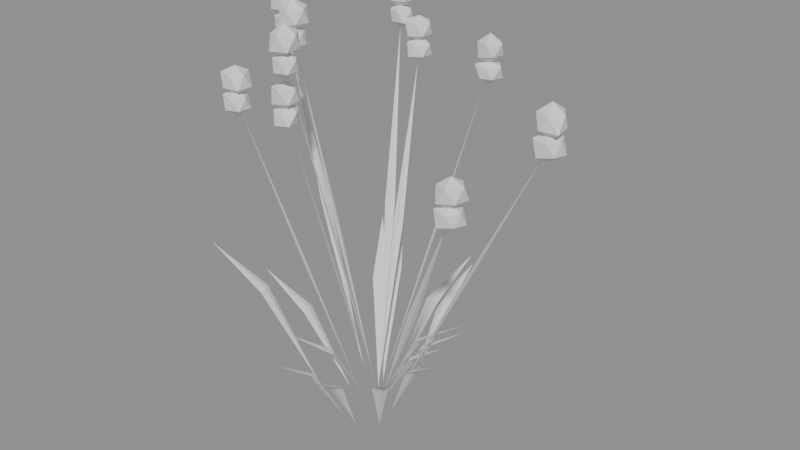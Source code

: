 # Source: lavender_31.blend  (saved by Blender 5.3.31; exported with 4.5.12 LTS)
import bpy
from mathutils import Matrix  # noqa: F401  (used for matrix-valued properties, if any)

bpy.ops.wm.read_factory_settings(use_empty=True)
scene = bpy.context.scene
scene.name = 'Scene'

# ---- meshes
me_blades = bpy.data.meshes.new('blades')
me_blades.from_pydata([(0.01121, 0.0008663, 0.02), (0.1451, 0.01121, 0.183), (0.07898, -0.004927, 0.1336), (0.07729, 0.01701, 0.1336), (0.07593, 0.005869, 0.1351), (0.08035, 0.006211, 0.1322), (-0.005599, -0.01269, 0.02), (-0.05242, -0.1188, 0.1608), (-0.03907, -0.0613, 0.1182), (-0.01894, -0.07018, 0.1182), (-0.02811, -0.06372, 0.1196), (-0.0299, -0.06777, 0.1167), (0.008643, 0.07526, 0.02), (0.02214, 0.1928, 0.1636), (0.02632, 0.1328, 0.1201), (0.004461, 0.1353, 0.1201), (0.01514, 0.1318, 0.1215), (0.01564, 0.1362, 0.1187), (-0.003886, -0.0661, 0.02), (-0.01078, -0.1835, 0.1627), (-0.01832, -0.1241, 0.1195), (0.003646, -0.1254, 0.1195), (-0.007205, -0.1226, 0.1209), (-0.007465, -0.127, 0.1181), (-0.04366, -0.009949, 0.02), (-0.1758, -0.04007, 0.1846), (-0.1122, -0.01428, 0.1347), (-0.1073, -0.03573, 0.1347), (-0.1076, -0.02452, 0.1362), (-0.1119, -0.0255, 0.1333), (0.009309, -0.0002139, 0.02), (0.1193, -0.00274, 0.1535), (0.06403, -0.01247, 0.1131), (0.06454, 0.00952, 0.1131), (0.06207, -0.001426, 0.1145), (0.0665, -0.001528, 0.1116), (0.03745, -0.01488, 0.02), (0.1504, -0.05978, 0.1676), (0.08988, -0.04755, 0.1229), (0.09801, -0.02711, 0.1229), (0.09188, -0.03651, 0.1243), (0.096, -0.03815, 0.1215), (-0.01764, 0.03194, 0.02), (-0.1003, 0.1816, 0.2275), (-0.04933, 0.1121, 0.1647), (-0.06858, 0.1014, 0.1647), (-0.05788, 0.1048, 0.1661), (-0.06003, 0.1087, 0.1632), (0.005351, 0.02102, 0.02), (0.04156, 0.1633, 0.1982), (0.03411, 0.08943, 0.1442), (0.01279, 0.09486, 0.1442), (0.02291, 0.09, 0.1457), (0.024, 0.09429, 0.1428), (-0.09118, -0.02798, 0.02), (-0.2473, -0.07588, 0.2183), (-0.1725, -0.04141, 0.1582), (-0.166, -0.06245, 0.1582), (-0.1671, -0.05128, 0.1597), (-0.1714, -0.05258, 0.1568), (-0.01255, 0.01607, 0.02), (-0.113, 0.1447, 0.2181), (-0.05409, 0.08715, 0.1581), (-0.07143, 0.07361, 0.1581), (-0.06139, 0.07863, 0.1595), (-0.06412, 0.08212, 0.1567), (0.00303, -0.0002102, 0.02), (0.1592, -0.01104, 0.2101), (0.08036, -0.0166, 0.1525), (0.08189, 0.005346, 0.1525), (0.07891, -0.005474, 0.1539), (0.08334, -0.005781, 0.1511), (0.04408, -0.04792, 0.02), (0.1273, -0.1384, 0.1692), (0.07758, -0.1006, 0.124), (0.09377, -0.0857, 0.124), (0.08418, -0.09152, 0.1254), (0.08718, -0.09478, 0.1226), (0.02106, -0.06988, 0.02), (0.05606, -0.186, 0.1673), (0.02803, -0.1311, 0.1227), (0.0491, -0.1248, 0.1227), (0.03792, -0.1258, 0.1241), (0.0392, -0.1301, 0.1212)], [], [(0, 2, 4), (2, 1, 4), (1, 3, 4), (3, 0, 4), (2, 0, 5), (1, 2, 5), (3, 1, 5), (0, 3, 5), (6, 8, 10), (8, 7, 10), (7, 9, 10), (9, 6, 10), (8, 6, 11), (7, 8, 11), (9, 7, 11), (6, 9, 11), (12, 14, 16), (14, 13, 16), (13, 15, 16), (15, 12, 16), (14, 12, 17), (13, 14, 17), (15, 13, 17), (12, 15, 17), (18, 20, 22), (20, 19, 22), (19, 21, 22), (21, 18, 22), (20, 18, 23), (19, 20, 23), (21, 19, 23), (18, 21, 23), (24, 26, 28), (26, 25, 28), (25, 27, 28), (27, 24, 28), (26, 24, 29), (25, 26, 29), (27, 25, 29), (24, 27, 29), (30, 32, 34), (32, 31, 34), (31, 33, 34), (33, 30, 34), (32, 30, 35), (31, 32, 35), (33, 31, 35), (30, 33, 35), (36, 38, 40), (38, 37, 40), (37, 39, 40), (39, 36, 40), (38, 36, 41), (37, 38, 41), (39, 37, 41), (36, 39, 41), (42, 44, 46), (44, 43, 46), (43, 45, 46), (45, 42, 46), (44, 42, 47), (43, 44, 47), (45, 43, 47), (42, 45, 47), (48, 50, 52), (50, 49, 52), (49, 51, 52), (51, 48, 52), (50, 48, 53), (49, 50, 53), (51, 49, 53), (48, 51, 53), (54, 56, 58), (56, 55, 58), (55, 57, 58), (57, 54, 58), (56, 54, 59), (55, 56, 59), (57, 55, 59), (54, 57, 59), (60, 62, 64), (62, 61, 64), (61, 63, 64), (63, 60, 64), (62, 60, 65), (61, 62, 65), (63, 61, 65), (60, 63, 65), (66, 68, 70), (68, 67, 70), (67, 69, 70), (69, 66, 70), (68, 66, 71), (67, 68, 71), (69, 67, 71), (66, 69, 71), (72, 74, 76), (74, 73, 76), (73, 75, 76), (75, 72, 76), (74, 72, 77), (73, 74, 77), (75, 73, 77), (72, 75, 77), (78, 80, 82), (80, 79, 82), (79, 81, 82), (81, 78, 82), (80, 78, 83), (79, 80, 83), (81, 79, 83), (78, 81, 83)])
me_blades.update()
me_stems = bpy.data.meshes.new('stems')
me_stems.from_pydata([(-0.006661, -0.008144, 0.05), (-0.06764, -0.08269, 0.4416), (-0.04257, -0.04099, 0.2458), (-0.03173, -0.04985, 0.2458), (-0.03612, -0.04416, 0.2462), (-0.03818, -0.04668, 0.2454), (-0.009612, 0.01641, 0.05), (-0.1003, 0.1711, 0.5074), (-0.0489, 0.09732, 0.2787), (-0.06098, 0.09024, 0.2787), (-0.05415, 0.09243, 0.2793), (-0.05573, 0.09513, 0.2781), (0.04549, -0.01128, 0.05), (0.3054, -0.07572, 0.5157), (0.1738, -0.05029, 0.2828), (0.1771, -0.0367, 0.2828), (0.174, -0.04315, 0.2837), (0.1769, -0.04385, 0.282), (-0.002932, 0.007938, 0.05), (-0.05845, 0.1582, 0.4679), (-0.02412, 0.08551, 0.2589), (-0.03726, 0.08066, 0.2589), (-0.03015, 0.08161, 0.2595), (-0.03123, 0.08456, 0.2583), (-0.00205, -0.003994, 0.05), (-0.04982, -0.09704, 0.5124), (-0.03216, -0.04732, 0.2812), (-0.01971, -0.05371, 0.2812), (-0.02518, -0.04906, 0.2816), (-0.02668, -0.05197, 0.2808), (-0.02683, -0.01985, 0.05), (-0.1378, -0.102, 0.4576), (-0.08649, -0.05529, 0.2538), (-0.07816, -0.06654, 0.2538), (-0.08104, -0.05997, 0.2544), (-0.0836, -0.06186, 0.2533), (0.02633, -0.01669, 0.05), (0.2309, -0.1463, 0.4359), (0.1249, -0.08743, 0.243), (0.1324, -0.0756, 0.243), (0.1274, -0.08075, 0.2439), (0.1298, -0.08227, 0.2421), (-0.03689, 0.01077, 0.05), (-0.2165, 0.06319, 0.509), (-0.1247, 0.0437, 0.2795), (-0.1286, 0.03026, 0.2795), (-0.1252, 0.03654, 0.2801), (-0.1282, 0.03741, 0.2788), (-0.005246, -0.002141, 0.05), (-0.09372, -0.03826, 0.5202), (-0.05213, -0.01372, 0.2851), (-0.04684, -0.02668, 0.2851), (-0.04796, -0.01958, 0.2854), (-0.05101, -0.02082, 0.2848), (0.006819, 0.006349, 0.05), (0.1007, 0.09371, 0.4883), (0.05851, 0.04491, 0.2691), (0.04897, 0.05516, 0.2691), (0.05256, 0.04893, 0.2696), (0.05492, 0.05113, 0.2687)], [], [(0, 2, 4), (2, 1, 4), (1, 3, 4), (3, 0, 4), (2, 0, 5), (1, 2, 5), (3, 1, 5), (0, 3, 5), (6, 8, 10), (8, 7, 10), (7, 9, 10), (9, 6, 10), (8, 6, 11), (7, 8, 11), (9, 7, 11), (6, 9, 11), (12, 14, 16), (14, 13, 16), (13, 15, 16), (15, 12, 16), (14, 12, 17), (13, 14, 17), (15, 13, 17), (12, 15, 17), (18, 20, 22), (20, 19, 22), (19, 21, 22), (21, 18, 22), (20, 18, 23), (19, 20, 23), (21, 19, 23), (18, 21, 23), (24, 26, 28), (26, 25, 28), (25, 27, 28), (27, 24, 28), (26, 24, 29), (25, 26, 29), (27, 25, 29), (24, 27, 29), (30, 32, 34), (32, 31, 34), (31, 33, 34), (33, 30, 34), (32, 30, 35), (31, 32, 35), (33, 31, 35), (30, 33, 35), (36, 38, 40), (38, 37, 40), (37, 39, 40), (39, 36, 40), (38, 36, 41), (37, 38, 41), (39, 37, 41), (36, 39, 41), (42, 44, 46), (44, 43, 46), (43, 45, 46), (45, 42, 46), (44, 42, 47), (43, 44, 47), (45, 43, 47), (42, 45, 47), (48, 50, 52), (50, 49, 52), (49, 51, 52), (51, 48, 52), (50, 48, 53), (49, 50, 53), (51, 49, 53), (48, 51, 53), (54, 56, 58), (56, 55, 58), (55, 57, 58), (57, 54, 58), (56, 54, 59), (55, 56, 59), (57, 55, 59), (54, 57, 59)])
me_stems.update()
me_spikes = bpy.data.meshes.new('spikes')
me_spikes.from_pydata([(-0.07045, -0.08613, 0.4695), (-0.0556, -0.09691, 0.4805), (-0.07655, -0.1049, 0.4798), (-0.09048, -0.08613, 0.4797), (-0.07661, -0.06717, 0.4797), (-0.05656, -0.07604, 0.4811), (-0.06418, -0.1054, 0.4998), (-0.08459, -0.0964, 0.4984), (-0.08408, -0.07623, 0.4981), (-0.06559, -0.07119, 0.4975), (-0.0525, -0.08613, 0.4987), (-0.07045, -0.08613, 0.5076), (-0.07045, -0.08613, 0.4429), (-0.05699, -0.09591, 0.4514), (-0.07584, -0.1027, 0.451), (-0.08777, -0.08613, 0.451), (-0.07481, -0.07272, 0.4526), (-0.05914, -0.07791, 0.4527), (-0.06584, -0.1003, 0.4671), (-0.08368, -0.09574, 0.4679), (-0.0848, -0.0757, 0.4685), (-0.06503, -0.06944, 0.4685), (-0.05225, -0.08613, 0.4688), (-0.07045, -0.08613, 0.4782), (-0.1037, 0.177, 0.5339), (-0.09013, 0.1672, 0.5463), (-0.1089, 0.1609, 0.5463), (-0.12, 0.177, 0.5465), (-0.1093, 0.1942, 0.5457), (-0.08876, 0.1879, 0.5455), (-0.09805, 0.1596, 0.5638), (-0.1177, 0.1668, 0.5634), (-0.1178, 0.1873, 0.5634), (-0.09859, 0.1927, 0.563), (-0.08412, 0.177, 0.5645), (-0.1037, 0.177, 0.5752), (-0.1037, 0.177, 0.5054), (-0.08946, 0.1667, 0.5159), (-0.1083, 0.1627, 0.5172), (-0.118, 0.177, 0.5176), (-0.1084, 0.1913, 0.5172), (-0.08908, 0.1876, 0.5157), (-0.09829, 0.1604, 0.5335), (-0.1164, 0.1678, 0.5325), (-0.1178, 0.1873, 0.5334), (-0.09896, 0.1916, 0.5324), (-0.08584, 0.177, 0.5336), (-0.1037, 0.177, 0.5405), (0.3071, -0.07613, 0.5272), (0.3237, -0.08816, 0.5384), (0.3017, -0.09274, 0.54), (0.2894, -0.07613, 0.5398), (0.3022, -0.061, 0.5407), (0.3206, -0.06633, 0.5403), (0.3122, -0.09179, 0.5569), (0.2935, -0.086, 0.5571), (0.2945, -0.06698, 0.5565), (0.3123, -0.06014, 0.5571), (0.3229, -0.07613, 0.5566), (0.3071, -0.07613, 0.5688), (0.3071, -0.07613, 0.5012), (0.3191, -0.08482, 0.5113), (0.3015, -0.09348, 0.5096), (0.2919, -0.07613, 0.5111), (0.3021, -0.06068, 0.5106), (0.3217, -0.06555, 0.5097), (0.3125, -0.09263, 0.5274), (0.2923, -0.08692, 0.5279), (0.2936, -0.06636, 0.527), (0.3126, -0.05912, 0.5276), (0.3211, -0.07613, 0.5257), (0.3071, -0.07613, 0.5379), (-0.06098, 0.1651, 0.4979), (-0.04729, 0.1552, 0.5085), (-0.06696, 0.1467, 0.5073), (-0.08017, 0.1651, 0.5074), (-0.06625, 0.1813, 0.5084), (-0.04711, 0.1752, 0.5084), (-0.05582, 0.1492, 0.5253), (-0.07734, 0.1532, 0.5271), (-0.07595, 0.176, 0.5262), (-0.05585, 0.1809, 0.5253), (-0.04292, 0.1651, 0.526), (-0.06098, 0.1651, 0.5343), (-0.06098, 0.1651, 0.4702), (-0.04795, 0.1556, 0.4789), (-0.06666, 0.1476, 0.4778), (-0.07881, 0.1651, 0.478), (-0.06603, 0.1806, 0.4788), (-0.04693, 0.1753, 0.4783), (-0.05638, 0.1509, 0.4944), (-0.07477, 0.1551, 0.4955), (-0.07595, 0.176, 0.4962), (-0.05653, 0.1788, 0.4942), (-0.04279, 0.1651, 0.4961), (-0.06098, 0.1651, 0.5076), (-0.05223, -0.1017, 0.5465), (-0.03639, -0.1132, 0.5559), (-0.05857, -0.1212, 0.5555), (-0.06823, -0.1017, 0.5577), (-0.0577, -0.0849, 0.5569), (-0.03735, -0.09092, 0.5565), (-0.04621, -0.1202, 0.5755), (-0.06568, -0.1115, 0.574), (-0.06779, -0.09043, 0.5754), (-0.04636, -0.08368, 0.5752), (-0.03242, -0.1017, 0.5756), (-0.05223, -0.1017, 0.5871), (-0.05223, -0.1017, 0.5158), (-0.0388, -0.1115, 0.5274), (-0.05727, -0.1172, 0.5276), (-0.06814, -0.1017, 0.5278), (-0.05706, -0.08685, 0.5279), (-0.03935, -0.09238, 0.5278), (-0.04726, -0.117, 0.5438), (-0.06483, -0.1109, 0.5435), (-0.06387, -0.09328, 0.5429), (-0.04741, -0.08689, 0.5435), (-0.03398, -0.1017, 0.5449), (-0.05223, -0.1017, 0.5527), (-0.1406, -0.104, 0.475), (-0.1247, -0.1156, 0.4881), (-0.1461, -0.1208, 0.4891), (-0.157, -0.104, 0.4897), (-0.1468, -0.0851, 0.4879), (-0.1242, -0.0921, 0.4877), (-0.1354, -0.1201, 0.5063), (-0.1558, -0.1151, 0.5073), (-0.1562, -0.09273, 0.5075), (-0.1349, -0.08642, 0.5072), (-0.1248, -0.104, 0.5058), (-0.1406, -0.104, 0.5163), (-0.1406, -0.104, 0.4487), (-0.1271, -0.1139, 0.4595), (-0.1458, -0.1201, 0.4594), (-0.1557, -0.104, 0.4604), (-0.1462, -0.08699, 0.4589), (-0.1265, -0.0938, 0.4592), (-0.1357, -0.1193, 0.4759), (-0.155, -0.1145, 0.4768), (-0.1529, -0.09515, 0.4755), (-0.1356, -0.08858, 0.476), (-0.1244, -0.104, 0.476), (-0.1406, -0.104, 0.4884), (0.2339, -0.1482, 0.449), (0.2477, -0.1583, 0.4631), (0.2279, -0.1667, 0.4619), (0.2171, -0.1482, 0.4632), (0.2277, -0.1293, 0.4616), (0.2501, -0.1365, 0.4616), (0.2397, -0.1662, 0.481), (0.2214, -0.1573, 0.4793), (0.2203, -0.1383, 0.48), (0.2389, -0.1329, 0.4797), (0.2518, -0.1482, 0.4806), (0.2339, -0.1482, 0.4888), (0.2339, -0.1482, 0.426), (0.2454, -0.1566, 0.4345), (0.2284, -0.1652, 0.4327), (0.2173, -0.1482, 0.4333), (0.2284, -0.1312, 0.4327), (0.2487, -0.1375, 0.4325), (0.239, -0.1639, 0.4498), (0.2195, -0.1587, 0.4505), (0.2211, -0.139, 0.4495), (0.239, -0.1324, 0.4499), (0.2484, -0.1482, 0.4488), (0.2339, -0.1482, 0.4593), (-0.2202, 0.06428, 0.531), (-0.2059, 0.05389, 0.5397), (-0.2265, 0.04491, 0.5384), (-0.2408, 0.06428, 0.5383), (-0.2262, 0.08257, 0.5389), (-0.2077, 0.07336, 0.5408), (-0.2139, 0.04477, 0.5588), (-0.2348, 0.05367, 0.5576), (-0.2355, 0.07535, 0.558), (-0.2149, 0.08082, 0.5573), (-0.2009, 0.06428, 0.5582), (-0.2202, 0.06428, 0.5674), (-0.2202, 0.06428, 0.5027), (-0.2074, 0.05494, 0.5106), (-0.2247, 0.05041, 0.5113), (-0.235, 0.06428, 0.5112), (-0.2248, 0.07821, 0.5112), (-0.2064, 0.07432, 0.51), (-0.215, 0.04814, 0.527), (-0.2322, 0.05561, 0.5259), (-0.234, 0.07428, 0.5271), (-0.216, 0.07743, 0.5255), (-0.202, 0.06428, 0.5277), (-0.2202, 0.06428, 0.5351), (-0.09817, -0.04007, 0.5537), (-0.08426, -0.05017, 0.5652), (-0.1043, -0.05889, 0.5639), (-0.1157, -0.04007, 0.565), (-0.1031, -0.02475, 0.5657), (-0.08213, -0.02842, 0.5639), (-0.0925, -0.0575, 0.583), (-0.1116, -0.04985, 0.5821), (-0.1136, -0.02888, 0.5833), (-0.09198, -0.02104, 0.5838), (-0.07897, -0.04007, 0.5834), (-0.09817, -0.04007, 0.5955), (-0.09817, -0.04007, 0.5266), (-0.08618, -0.04878, 0.5364), (-0.1025, -0.05334, 0.5368), (-0.1162, -0.04007, 0.5348), (-0.1027, -0.02599, 0.5364), (-0.08565, -0.03098, 0.5361), (-0.09274, -0.05677, 0.5526), (-0.1097, -0.04843, 0.5509), (-0.1129, -0.02939, 0.5529), (-0.0931, -0.02448, 0.552), (-0.08366, -0.04007, 0.551), (-0.09817, -0.04007, 0.5635), (0.105, 0.0978, 0.5177), (0.1176, 0.08866, 0.531), (0.09953, 0.08085, 0.5298), (0.08602, 0.0978, 0.5292), (0.09989, 0.1136, 0.5304), (0.1188, 0.1078, 0.5302), (0.1112, 0.07896, 0.5487), (0.09213, 0.08841, 0.5467), (0.09165, 0.1075, 0.547), (0.1099, 0.1129, 0.5467), (0.1229, 0.0978, 0.5477), (0.105, 0.0978, 0.5584), (0.105, 0.0978, 0.492), (0.1165, 0.08949, 0.5017), (0.1006, 0.08421, 0.5016), (0.08771, 0.0978, 0.5001), (0.09994, 0.1135, 0.5005), (0.1192, 0.1081, 0.5), (0.1094, 0.08427, 0.5159), (0.09025, 0.08705, 0.5179), (0.09128, 0.1078, 0.5173), (0.1101, 0.1135, 0.517), (0.1227, 0.0978, 0.5176), (0.105, 0.0978, 0.5244)], [], [(0, 1, 2), (1, 0, 5), (0, 2, 3), (0, 3, 4), (0, 4, 5), (1, 5, 10), (2, 1, 6), (3, 2, 7), (4, 3, 8), (5, 4, 9), (1, 10, 6), (2, 6, 7), (3, 7, 8), (4, 8, 9), (5, 9, 10), (6, 10, 11), (7, 6, 11), (8, 7, 11), (9, 8, 11), (10, 9, 11), (12, 13, 14), (13, 12, 17), (12, 14, 15), (12, 15, 16), (12, 16, 17), (13, 17, 22), (14, 13, 18), (15, 14, 19), (16, 15, 20), (17, 16, 21), (13, 22, 18), (14, 18, 19), (15, 19, 20), (16, 20, 21), (17, 21, 22), (18, 22, 23), (19, 18, 23), (20, 19, 23), (21, 20, 23), (22, 21, 23), (24, 25, 26), (25, 24, 29), (24, 26, 27), (24, 27, 28), (24, 28, 29), (25, 29, 34), (26, 25, 30), (27, 26, 31), (28, 27, 32), (29, 28, 33), (25, 34, 30), (26, 30, 31), (27, 31, 32), (28, 32, 33), (29, 33, 34), (30, 34, 35), (31, 30, 35), (32, 31, 35), (33, 32, 35), (34, 33, 35), (36, 37, 38), (37, 36, 41), (36, 38, 39), (36, 39, 40), (36, 40, 41), (37, 41, 46), (38, 37, 42), (39, 38, 43), (40, 39, 44), (41, 40, 45), (37, 46, 42), (38, 42, 43), (39, 43, 44), (40, 44, 45), (41, 45, 46), (42, 46, 47), (43, 42, 47), (44, 43, 47), (45, 44, 47), (46, 45, 47), (48, 49, 50), (49, 48, 53), (48, 50, 51), (48, 51, 52), (48, 52, 53), (49, 53, 58), (50, 49, 54), (51, 50, 55), (52, 51, 56), (53, 52, 57), (49, 58, 54), (50, 54, 55), (51, 55, 56), (52, 56, 57), (53, 57, 58), (54, 58, 59), (55, 54, 59), (56, 55, 59), (57, 56, 59), (58, 57, 59), (60, 61, 62), (61, 60, 65), (60, 62, 63), (60, 63, 64), (60, 64, 65), (61, 65, 70), (62, 61, 66), (63, 62, 67), (64, 63, 68), (65, 64, 69), (61, 70, 66), (62, 66, 67), (63, 67, 68), (64, 68, 69), (65, 69, 70), (66, 70, 71), (67, 66, 71), (68, 67, 71), (69, 68, 71), (70, 69, 71), (72, 73, 74), (73, 72, 77), (72, 74, 75), (72, 75, 76), (72, 76, 77), (73, 77, 82), (74, 73, 78), (75, 74, 79), (76, 75, 80), (77, 76, 81), (73, 82, 78), (74, 78, 79), (75, 79, 80), (76, 80, 81), (77, 81, 82), (78, 82, 83), (79, 78, 83), (80, 79, 83), (81, 80, 83), (82, 81, 83), (84, 85, 86), (85, 84, 89), (84, 86, 87), (84, 87, 88), (84, 88, 89), (85, 89, 94), (86, 85, 90), (87, 86, 91), (88, 87, 92), (89, 88, 93), (85, 94, 90), (86, 90, 91), (87, 91, 92), (88, 92, 93), (89, 93, 94), (90, 94, 95), (91, 90, 95), (92, 91, 95), (93, 92, 95), (94, 93, 95), (96, 97, 98), (97, 96, 101), (96, 98, 99), (96, 99, 100), (96, 100, 101), (97, 101, 106), (98, 97, 102), (99, 98, 103), (100, 99, 104), (101, 100, 105), (97, 106, 102), (98, 102, 103), (99, 103, 104), (100, 104, 105), (101, 105, 106), (102, 106, 107), (103, 102, 107), (104, 103, 107), (105, 104, 107), (106, 105, 107), (108, 109, 110), (109, 108, 113), (108, 110, 111), (108, 111, 112), (108, 112, 113), (109, 113, 118), (110, 109, 114), (111, 110, 115), (112, 111, 116), (113, 112, 117), (109, 118, 114), (110, 114, 115), (111, 115, 116), (112, 116, 117), (113, 117, 118), (114, 118, 119), (115, 114, 119), (116, 115, 119), (117, 116, 119), (118, 117, 119), (120, 121, 122), (121, 120, 125), (120, 122, 123), (120, 123, 124), (120, 124, 125), (121, 125, 130), (122, 121, 126), (123, 122, 127), (124, 123, 128), (125, 124, 129), (121, 130, 126), (122, 126, 127), (123, 127, 128), (124, 128, 129), (125, 129, 130), (126, 130, 131), (127, 126, 131), (128, 127, 131), (129, 128, 131), (130, 129, 131), (132, 133, 134), (133, 132, 137), (132, 134, 135), (132, 135, 136), (132, 136, 137), (133, 137, 142), (134, 133, 138), (135, 134, 139), (136, 135, 140), (137, 136, 141), (133, 142, 138), (134, 138, 139), (135, 139, 140), (136, 140, 141), (137, 141, 142), (138, 142, 143), (139, 138, 143), (140, 139, 143), (141, 140, 143), (142, 141, 143), (144, 145, 146), (145, 144, 149), (144, 146, 147), (144, 147, 148), (144, 148, 149), (145, 149, 154), (146, 145, 150), (147, 146, 151), (148, 147, 152), (149, 148, 153), (145, 154, 150), (146, 150, 151), (147, 151, 152), (148, 152, 153), (149, 153, 154), (150, 154, 155), (151, 150, 155), (152, 151, 155), (153, 152, 155), (154, 153, 155), (156, 157, 158), (157, 156, 161), (156, 158, 159), (156, 159, 160), (156, 160, 161), (157, 161, 166), (158, 157, 162), (159, 158, 163), (160, 159, 164), (161, 160, 165), (157, 166, 162), (158, 162, 163), (159, 163, 164), (160, 164, 165), (161, 165, 166), (162, 166, 167), (163, 162, 167), (164, 163, 167), (165, 164, 167), (166, 165, 167), (168, 169, 170), (169, 168, 173), (168, 170, 171), (168, 171, 172), (168, 172, 173), (169, 173, 178), (170, 169, 174), (171, 170, 175), (172, 171, 176), (173, 172, 177), (169, 178, 174), (170, 174, 175), (171, 175, 176), (172, 176, 177), (173, 177, 178), (174, 178, 179), (175, 174, 179), (176, 175, 179), (177, 176, 179), (178, 177, 179), (180, 181, 182), (181, 180, 185), (180, 182, 183), (180, 183, 184), (180, 184, 185), (181, 185, 190), (182, 181, 186), (183, 182, 187), (184, 183, 188), (185, 184, 189), (181, 190, 186), (182, 186, 187), (183, 187, 188), (184, 188, 189), (185, 189, 190), (186, 190, 191), (187, 186, 191), (188, 187, 191), (189, 188, 191), (190, 189, 191), (192, 193, 194), (193, 192, 197), (192, 194, 195), (192, 195, 196), (192, 196, 197), (193, 197, 202), (194, 193, 198), (195, 194, 199), (196, 195, 200), (197, 196, 201), (193, 202, 198), (194, 198, 199), (195, 199, 200), (196, 200, 201), (197, 201, 202), (198, 202, 203), (199, 198, 203), (200, 199, 203), (201, 200, 203), (202, 201, 203), (204, 205, 206), (205, 204, 209), (204, 206, 207), (204, 207, 208), (204, 208, 209), (205, 209, 214), (206, 205, 210), (207, 206, 211), (208, 207, 212), (209, 208, 213), (205, 214, 210), (206, 210, 211), (207, 211, 212), (208, 212, 213), (209, 213, 214), (210, 214, 215), (211, 210, 215), (212, 211, 215), (213, 212, 215), (214, 213, 215), (216, 217, 218), (217, 216, 221), (216, 218, 219), (216, 219, 220), (216, 220, 221), (217, 221, 226), (218, 217, 222), (219, 218, 223), (220, 219, 224), (221, 220, 225), (217, 226, 222), (218, 222, 223), (219, 223, 224), (220, 224, 225), (221, 225, 226), (222, 226, 227), (223, 222, 227), (224, 223, 227), (225, 224, 227), (226, 225, 227), (228, 229, 230), (229, 228, 233), (228, 230, 231), (228, 231, 232), (228, 232, 233), (229, 233, 238), (230, 229, 234), (231, 230, 235), (232, 231, 236), (233, 232, 237), (229, 238, 234), (230, 234, 235), (231, 235, 236), (232, 236, 237), (233, 237, 238), (234, 238, 239), (235, 234, 239), (236, 235, 239), (237, 236, 239), (238, 237, 239)])
me_spikes.update()

# ---- objects
ob_blades = bpy.data.objects.new('blades', me_blades)
ob_stems = bpy.data.objects.new('stems', me_stems)
ob_spikes = bpy.data.objects.new('spikes', me_spikes)

# ---- transforms, parenting, visibility, modifiers, constraints
ob_blades.location = (0.0, 0.0, 0.0)
ob_stems.location = (0.0, 0.0, 0.0)
ob_spikes.location = (0.0, 0.0, 0.0)

# ---- collection membership
scene.collection.objects.link(ob_blades)
scene.collection.objects.link(ob_stems)
scene.collection.objects.link(ob_spikes)

# ---- scene / render settings (as saved in the file)
scene.frame_start = 1; scene.frame_end = 250; scene.frame_set(1)
scene.render.engine = 'BLENDER_EEVEE_NEXT'
scene.render.bake_bias = 0.0
scene.render.bake_samples = 0
scene.render.compositor_device = 'GPU'
scene.eevee.use_volume_custom_range = False
scene.eevee.fast_gi_thickness_near = 0.1
scene.eevee.fast_gi_thickness_far = 0.0
scene.eevee.ray_tracing_options.screen_trace_thickness = 0.1
bpy.context.view_layer.update()

# ---- added for rendering (the .blend has no active camera and no usable light): camera, sun + grey world if the file has none
cam_auto = bpy.data.cameras.new('AutoCamera')
cam_auto.lens = 50.0
cam_auto.sensor_width = 36.0
cam_auto.clip_end = 1000.0
ob_auto_camera = bpy.data.objects.new('AutoCamera', cam_auto)
scene.collection.objects.link(ob_auto_camera)
ob_auto_camera.location = (0.866655, -0.990083, 0.970564)
ob_auto_camera.rotation_euler = (1.09748, -7.21219e-08, 0.694738)
scene.camera = ob_auto_camera
light_auto_sun = bpy.data.lights.new('AutoSun', 'SUN')
light_auto_sun.energy = 3.0
light_auto_sun.angle = 0.0523599
ob_auto_sun = bpy.data.objects.new('AutoSun', light_auto_sun)
scene.collection.objects.link(ob_auto_sun)
ob_auto_sun.rotation_euler = (0.872665, 0.174533, 0.523599)
if scene.world is None:
    world_auto = bpy.data.worlds.new('AutoWorld')
    world_auto.color = (0.3, 0.3, 0.3)
    scene.world = world_auto
bpy.context.view_layer.update()
